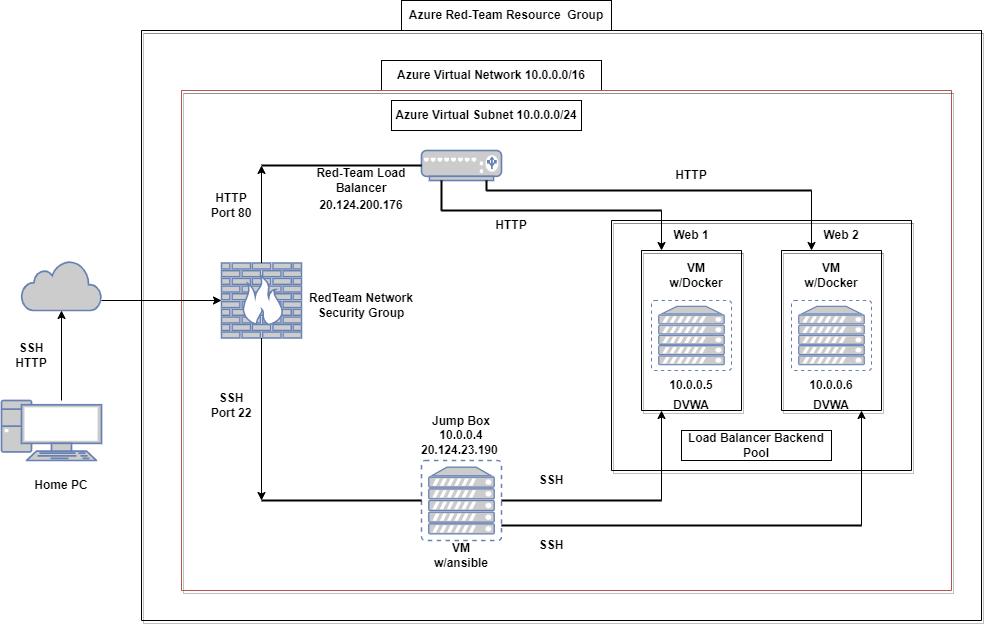

The diagram above was exported from draw.io. Its source (the exported page's mxGraphModel, read from the mxfile embedded in the PNG):
<mxGraphModel dx="2272" dy="794" grid="1" gridSize="10" guides="1" tooltips="1" connect="1" arrows="1" fold="1" page="1" pageScale="1" pageWidth="850" pageHeight="1100" math="0" shadow="0">
  <root>
    <mxCell id="0" />
    <mxCell id="1" parent="0" />
    <mxCell id="zDrwZXJOYQG2RTsrfDpK-7" value="Azure Red-Team Resource&amp;nbsp; Group" style="whiteSpace=wrap;html=1;fontStyle=1" parent="1" vertex="1">
      <mxGeometry x="340" y="220" width="210" height="30" as="geometry" />
    </mxCell>
    <mxCell id="UboHzgD8buMrklcALeB5-28" value="" style="swimlane;startSize=0;strokeColor=#000000;shadow=1;" parent="1" vertex="1">
      <mxGeometry x="80" y="250" width="840" height="590" as="geometry" />
    </mxCell>
    <mxCell id="zDrwZXJOYQG2RTsrfDpK-5" value="" style="whiteSpace=wrap;html=1;" parent="UboHzgD8buMrklcALeB5-28" vertex="1">
      <mxGeometry x="240" y="30" width="220" height="30" as="geometry" />
    </mxCell>
    <mxCell id="CcNTyw1K7bFW9riLtqGU-23" value="&lt;b&gt;Azure Virtual Network 10.0.0.0/16&lt;/b&gt;" style="text;html=1;strokeColor=none;fillColor=none;align=center;verticalAlign=middle;whiteSpace=wrap;rounded=0;shadow=1;" parent="UboHzgD8buMrklcALeB5-28" vertex="1">
      <mxGeometry x="250" y="30" width="200" height="30" as="geometry" />
    </mxCell>
    <mxCell id="UboHzgD8buMrklcALeB5-36" value="" style="swimlane;startSize=0;strokeColor=#b85450;shadow=1;fillColor=#f8cecc;fontStyle=0" parent="1" vertex="1">
      <mxGeometry x="120" y="310" width="770" height="500" as="geometry" />
    </mxCell>
    <mxCell id="zDrwZXJOYQG2RTsrfDpK-20" value="" style="whiteSpace=wrap;html=1;" parent="UboHzgD8buMrklcALeB5-36" vertex="1">
      <mxGeometry x="210" y="10" width="190" height="30" as="geometry" />
    </mxCell>
    <mxCell id="UboHzgD8buMrklcALeB5-39" value="Jump Box&lt;br&gt;10.0.0.4&lt;br&gt;20.124.23.190&amp;nbsp;" style="text;html=1;strokeColor=none;fillColor=none;align=center;verticalAlign=middle;whiteSpace=wrap;rounded=0;fontStyle=1" parent="UboHzgD8buMrklcALeB5-36" vertex="1">
      <mxGeometry x="250" y="340" width="60" height="10" as="geometry" />
    </mxCell>
    <mxCell id="UboHzgD8buMrklcALeB5-40" value="VM w/ansible" style="text;html=1;strokeColor=none;fillColor=none;align=center;verticalAlign=middle;whiteSpace=wrap;rounded=0;fontStyle=1" parent="UboHzgD8buMrklcALeB5-36" vertex="1">
      <mxGeometry x="250" y="450" width="60" height="30" as="geometry" />
    </mxCell>
    <mxCell id="UboHzgD8buMrklcALeB5-41" value="" style="swimlane;startSize=0;shadow=1;" parent="UboHzgD8buMrklcALeB5-36" vertex="1">
      <mxGeometry x="430" y="130" width="300" height="250" as="geometry" />
    </mxCell>
    <mxCell id="S60kT2o6fmYhg0r4pfNV-1" value="Load Balancer Backend Pool" style="whiteSpace=wrap;html=1;fontStyle=1" parent="UboHzgD8buMrklcALeB5-41" vertex="1">
      <mxGeometry x="70" y="210" width="150" height="30" as="geometry" />
    </mxCell>
    <mxCell id="UboHzgD8buMrklcALeB5-50" value="" style="swimlane;startSize=0;shadow=1;" parent="UboHzgD8buMrklcALeB5-41" vertex="1">
      <mxGeometry x="170" y="30" width="100" height="160" as="geometry" />
    </mxCell>
    <mxCell id="UboHzgD8buMrklcALeB5-54" value="VM w/Docker" style="text;html=1;strokeColor=none;fillColor=none;align=center;verticalAlign=middle;whiteSpace=wrap;rounded=0;fontStyle=1" parent="UboHzgD8buMrklcALeB5-50" vertex="1">
      <mxGeometry x="20" y="10" width="60" height="30" as="geometry" />
    </mxCell>
    <mxCell id="UboHzgD8buMrklcALeB5-57" value="10.0.0.6" style="text;html=1;strokeColor=none;fillColor=none;align=center;verticalAlign=middle;whiteSpace=wrap;rounded=0;fontStyle=1" parent="UboHzgD8buMrklcALeB5-50" vertex="1">
      <mxGeometry x="20" y="120" width="60" height="30" as="geometry" />
    </mxCell>
    <mxCell id="zDrwZXJOYQG2RTsrfDpK-12" value="DVWA" style="text;html=1;strokeColor=none;fillColor=none;align=center;verticalAlign=middle;whiteSpace=wrap;rounded=0;fontStyle=1" parent="UboHzgD8buMrklcALeB5-50" vertex="1">
      <mxGeometry x="20" y="140" width="60" height="30" as="geometry" />
    </mxCell>
    <mxCell id="zDrwZXJOYQG2RTsrfDpK-4" value="" style="fontColor=#0066CC;verticalAlign=top;verticalLabelPosition=bottom;labelPosition=center;align=center;html=1;outlineConnect=0;fillColor=#CCCCCC;strokeColor=#6881B3;gradientColor=none;gradientDirection=north;strokeWidth=2;shape=mxgraph.networks.virtual_server;" parent="UboHzgD8buMrklcALeB5-50" vertex="1">
      <mxGeometry x="10" y="50" width="80" height="70" as="geometry" />
    </mxCell>
    <mxCell id="UboHzgD8buMrklcALeB5-52" value="Web 2" style="text;html=1;strokeColor=none;fillColor=none;align=center;verticalAlign=middle;whiteSpace=wrap;rounded=0;fontStyle=1" parent="UboHzgD8buMrklcALeB5-41" vertex="1">
      <mxGeometry x="200" width="60" height="30" as="geometry" />
    </mxCell>
    <mxCell id="UboHzgD8buMrklcALeB5-49" value="" style="swimlane;startSize=0;shadow=1;" parent="UboHzgD8buMrklcALeB5-41" vertex="1">
      <mxGeometry x="30" y="30" width="100" height="160" as="geometry" />
    </mxCell>
    <mxCell id="UboHzgD8buMrklcALeB5-53" value="VM w/Docker" style="text;html=1;strokeColor=none;fillColor=none;align=center;verticalAlign=middle;whiteSpace=wrap;rounded=0;fontStyle=1" parent="UboHzgD8buMrklcALeB5-49" vertex="1">
      <mxGeometry x="25" y="10" width="60" height="30" as="geometry" />
    </mxCell>
    <mxCell id="UboHzgD8buMrklcALeB5-55" value="10.0.0.5" style="text;html=1;strokeColor=none;fillColor=none;align=center;verticalAlign=middle;whiteSpace=wrap;rounded=0;fontStyle=1" parent="UboHzgD8buMrklcALeB5-49" vertex="1">
      <mxGeometry x="20" y="120" width="60" height="30" as="geometry" />
    </mxCell>
    <mxCell id="zDrwZXJOYQG2RTsrfDpK-3" value="" style="fontColor=#0066CC;verticalAlign=top;verticalLabelPosition=bottom;labelPosition=center;align=center;html=1;outlineConnect=0;fillColor=#CCCCCC;strokeColor=#6881B3;gradientColor=none;gradientDirection=north;strokeWidth=2;shape=mxgraph.networks.virtual_server;" parent="UboHzgD8buMrklcALeB5-49" vertex="1">
      <mxGeometry x="10" y="50" width="80" height="70" as="geometry" />
    </mxCell>
    <mxCell id="zDrwZXJOYQG2RTsrfDpK-11" value="DVWA" style="text;html=1;strokeColor=none;fillColor=none;align=center;verticalAlign=middle;whiteSpace=wrap;rounded=0;fontStyle=1" parent="UboHzgD8buMrklcALeB5-49" vertex="1">
      <mxGeometry x="20" y="140" width="60" height="30" as="geometry" />
    </mxCell>
    <mxCell id="UboHzgD8buMrklcALeB5-51" value="Web 1" style="text;html=1;strokeColor=none;fillColor=none;align=center;verticalAlign=middle;whiteSpace=wrap;rounded=0;fontStyle=1" parent="UboHzgD8buMrklcALeB5-41" vertex="1">
      <mxGeometry x="50" width="60" height="30" as="geometry" />
    </mxCell>
    <mxCell id="UboHzgD8buMrklcALeB5-5" value="" style="fontColor=#0066CC;verticalAlign=top;verticalLabelPosition=bottom;labelPosition=center;align=center;html=1;outlineConnect=0;fillColor=#CCCCCC;strokeColor=#6881B3;gradientColor=none;gradientDirection=north;strokeWidth=2;shape=mxgraph.networks.firewall;" parent="UboHzgD8buMrklcALeB5-36" vertex="1">
      <mxGeometry x="40" y="172.5" width="80" height="75" as="geometry" />
    </mxCell>
    <mxCell id="CcNTyw1K7bFW9riLtqGU-3" value="&lt;b&gt;20.124.200.176&lt;/b&gt;" style="text;html=1;strokeColor=none;fillColor=none;align=center;verticalAlign=middle;whiteSpace=wrap;rounded=0;" parent="UboHzgD8buMrklcALeB5-36" vertex="1">
      <mxGeometry x="150" y="100" width="60" height="30" as="geometry" />
    </mxCell>
    <mxCell id="aNEYMiH8lQmuJa7eRF2M-1" value="" style="fontColor=#0066CC;verticalAlign=top;verticalLabelPosition=bottom;labelPosition=center;align=center;html=1;outlineConnect=0;fillColor=#CCCCCC;strokeColor=#6881B3;gradientColor=none;gradientDirection=north;strokeWidth=2;shape=mxgraph.networks.load_balancer;" parent="UboHzgD8buMrklcALeB5-36" vertex="1">
      <mxGeometry x="240" y="60" width="80" height="30" as="geometry" />
    </mxCell>
    <mxCell id="zDrwZXJOYQG2RTsrfDpK-2" value="" style="fontColor=#0066CC;verticalAlign=top;verticalLabelPosition=bottom;labelPosition=center;align=center;html=1;outlineConnect=0;fillColor=#CCCCCC;strokeColor=#6881B3;gradientColor=none;gradientDirection=north;strokeWidth=2;shape=mxgraph.networks.virtual_server;" parent="UboHzgD8buMrklcALeB5-36" vertex="1">
      <mxGeometry x="240" y="370" width="80" height="80" as="geometry" />
    </mxCell>
    <mxCell id="zDrwZXJOYQG2RTsrfDpK-19" value="Azure Virtual Subnet 10.0.0.0/24" style="text;html=1;strokeColor=none;fillColor=none;align=center;verticalAlign=middle;whiteSpace=wrap;rounded=0;fontStyle=1" parent="UboHzgD8buMrklcALeB5-36" vertex="1">
      <mxGeometry x="190" y="10" width="230" height="30" as="geometry" />
    </mxCell>
    <mxCell id="H3HASOm6BBwr_r-XRaRs-11" value="" style="line;strokeWidth=2;html=1;" parent="UboHzgD8buMrklcALeB5-36" vertex="1">
      <mxGeometry x="320" y="405" width="160" height="10" as="geometry" />
    </mxCell>
    <mxCell id="H3HASOm6BBwr_r-XRaRs-13" value="" style="endArrow=classic;html=1;rounded=0;exitX=1;exitY=0.5;exitDx=0;exitDy=0;exitPerimeter=0;fontStyle=1;" parent="UboHzgD8buMrklcALeB5-36" source="H3HASOm6BBwr_r-XRaRs-11" edge="1">
      <mxGeometry width="50" height="50" relative="1" as="geometry">
        <mxPoint x="340" y="300" as="sourcePoint" />
        <mxPoint x="480" y="320" as="targetPoint" />
        <Array as="points" />
      </mxGeometry>
    </mxCell>
    <mxCell id="H3HASOm6BBwr_r-XRaRs-16" value="" style="line;strokeWidth=2;html=1;" parent="UboHzgD8buMrklcALeB5-36" vertex="1">
      <mxGeometry x="320" y="430" width="360" height="10" as="geometry" />
    </mxCell>
    <mxCell id="H3HASOm6BBwr_r-XRaRs-17" value="" style="endArrow=classic;html=1;rounded=0;fontStyle=1;" parent="UboHzgD8buMrklcALeB5-36" edge="1">
      <mxGeometry width="50" height="50" relative="1" as="geometry">
        <mxPoint x="680" y="435" as="sourcePoint" />
        <mxPoint x="680" y="320" as="targetPoint" />
      </mxGeometry>
    </mxCell>
    <mxCell id="H3HASOm6BBwr_r-XRaRs-18" value="SSH" style="text;html=1;strokeColor=none;fillColor=none;align=center;verticalAlign=middle;whiteSpace=wrap;rounded=0;fontStyle=1" parent="UboHzgD8buMrklcALeB5-36" vertex="1">
      <mxGeometry x="340" y="440" width="60" height="30" as="geometry" />
    </mxCell>
    <mxCell id="H3HASOm6BBwr_r-XRaRs-19" value="SSH" style="text;html=1;strokeColor=none;fillColor=none;align=center;verticalAlign=middle;whiteSpace=wrap;rounded=0;fontStyle=1" parent="UboHzgD8buMrklcALeB5-36" vertex="1">
      <mxGeometry x="340" y="375" width="60" height="30" as="geometry" />
    </mxCell>
    <mxCell id="H3HASOm6BBwr_r-XRaRs-21" value="RedTeam Network Security Group" style="text;html=1;strokeColor=none;fillColor=none;align=center;verticalAlign=middle;whiteSpace=wrap;rounded=0;fontStyle=1" parent="UboHzgD8buMrklcALeB5-36" vertex="1">
      <mxGeometry x="110" y="200" width="140" height="30" as="geometry" />
    </mxCell>
    <mxCell id="H3HASOm6BBwr_r-XRaRs-22" value="" style="line;strokeWidth=2;html=1;" parent="UboHzgD8buMrklcALeB5-36" vertex="1">
      <mxGeometry x="80" y="405" width="160" height="10" as="geometry" />
    </mxCell>
    <mxCell id="H3HASOm6BBwr_r-XRaRs-24" value="" style="endArrow=classic;html=1;rounded=0;exitX=0.5;exitY=1;exitDx=0;exitDy=0;exitPerimeter=0;entryX=0;entryY=0.5;entryDx=0;entryDy=0;entryPerimeter=0;fontStyle=1" parent="UboHzgD8buMrklcALeB5-36" source="UboHzgD8buMrklcALeB5-5" target="H3HASOm6BBwr_r-XRaRs-22" edge="1">
      <mxGeometry width="50" height="50" relative="1" as="geometry">
        <mxPoint x="60" y="330" as="sourcePoint" />
        <mxPoint x="110" y="280" as="targetPoint" />
      </mxGeometry>
    </mxCell>
    <mxCell id="H3HASOm6BBwr_r-XRaRs-27" value="" style="endArrow=classic;html=1;rounded=0;exitX=0.5;exitY=0;exitDx=0;exitDy=0;exitPerimeter=0;entryX=0;entryY=0.5;entryDx=0;entryDy=0;entryPerimeter=0;" parent="UboHzgD8buMrklcALeB5-36" source="UboHzgD8buMrklcALeB5-5" target="H3HASOm6BBwr_r-XRaRs-28" edge="1">
      <mxGeometry width="50" height="50" relative="1" as="geometry">
        <mxPoint x="70" y="130" as="sourcePoint" />
        <mxPoint x="80" y="80" as="targetPoint" />
      </mxGeometry>
    </mxCell>
    <mxCell id="H3HASOm6BBwr_r-XRaRs-28" value="" style="line;strokeWidth=2;html=1;" parent="UboHzgD8buMrklcALeB5-36" vertex="1">
      <mxGeometry x="80" y="70" width="160" height="10" as="geometry" />
    </mxCell>
    <mxCell id="H3HASOm6BBwr_r-XRaRs-30" value="" style="line;strokeWidth=2;html=1;" parent="UboHzgD8buMrklcALeB5-36" vertex="1">
      <mxGeometry x="305" y="95" width="325" height="10" as="geometry" />
    </mxCell>
    <mxCell id="H3HASOm6BBwr_r-XRaRs-32" value="" style="line;strokeWidth=2;html=1;" parent="UboHzgD8buMrklcALeB5-36" vertex="1">
      <mxGeometry x="260" y="110" width="220" height="20" as="geometry" />
    </mxCell>
    <mxCell id="H3HASOm6BBwr_r-XRaRs-34" value="" style="line;strokeWidth=2;direction=south;html=1;" parent="UboHzgD8buMrklcALeB5-36" vertex="1">
      <mxGeometry x="250" y="90" width="20" height="30" as="geometry" />
    </mxCell>
    <mxCell id="H3HASOm6BBwr_r-XRaRs-35" value="" style="line;strokeWidth=2;direction=south;html=1;" parent="UboHzgD8buMrklcALeB5-36" vertex="1">
      <mxGeometry x="300" y="90" width="10" height="10" as="geometry" />
    </mxCell>
    <mxCell id="H3HASOm6BBwr_r-XRaRs-38" value="" style="endArrow=classic;html=1;rounded=0;exitX=1;exitY=0.5;exitDx=0;exitDy=0;exitPerimeter=0;entryX=0;entryY=1;entryDx=0;entryDy=0;" parent="UboHzgD8buMrklcALeB5-36" source="H3HASOm6BBwr_r-XRaRs-32" target="UboHzgD8buMrklcALeB5-51" edge="1">
      <mxGeometry width="50" height="50" relative="1" as="geometry">
        <mxPoint x="460" y="80" as="sourcePoint" />
        <mxPoint x="510" y="30" as="targetPoint" />
      </mxGeometry>
    </mxCell>
    <mxCell id="H3HASOm6BBwr_r-XRaRs-39" value="" style="endArrow=classic;html=1;rounded=0;exitX=1;exitY=0.5;exitDx=0;exitDy=0;exitPerimeter=0;" parent="UboHzgD8buMrklcALeB5-36" source="H3HASOm6BBwr_r-XRaRs-30" edge="1">
      <mxGeometry width="50" height="50" relative="1" as="geometry">
        <mxPoint x="640" y="90" as="sourcePoint" />
        <mxPoint x="630" y="160" as="targetPoint" />
      </mxGeometry>
    </mxCell>
    <mxCell id="H3HASOm6BBwr_r-XRaRs-40" value="HTTP" style="text;html=1;strokeColor=none;fillColor=none;align=center;verticalAlign=middle;whiteSpace=wrap;rounded=0;fontStyle=1" parent="UboHzgD8buMrklcALeB5-36" vertex="1">
      <mxGeometry x="480" y="70" width="60" height="30" as="geometry" />
    </mxCell>
    <mxCell id="H3HASOm6BBwr_r-XRaRs-41" value="HTTP" style="text;html=1;strokeColor=none;fillColor=none;align=center;verticalAlign=middle;whiteSpace=wrap;rounded=0;fontStyle=1" parent="UboHzgD8buMrklcALeB5-36" vertex="1">
      <mxGeometry x="300" y="120" width="60" height="30" as="geometry" />
    </mxCell>
    <mxCell id="H3HASOm6BBwr_r-XRaRs-46" value="Red-Team Load Balancer" style="text;html=1;strokeColor=none;fillColor=none;align=center;verticalAlign=middle;whiteSpace=wrap;rounded=0;fontStyle=1" parent="UboHzgD8buMrklcALeB5-36" vertex="1">
      <mxGeometry x="115" y="75" width="130" height="30" as="geometry" />
    </mxCell>
    <mxCell id="H3HASOm6BBwr_r-XRaRs-47" value="HTTP&lt;br&gt;Port 80" style="text;html=1;strokeColor=none;fillColor=none;align=center;verticalAlign=middle;whiteSpace=wrap;rounded=0;fontStyle=1" parent="UboHzgD8buMrklcALeB5-36" vertex="1">
      <mxGeometry x="20" y="100" width="60" height="30" as="geometry" />
    </mxCell>
    <mxCell id="H3HASOm6BBwr_r-XRaRs-48" value="SSH&lt;br&gt;Port 22" style="text;html=1;strokeColor=none;fillColor=none;align=center;verticalAlign=middle;whiteSpace=wrap;rounded=0;fontStyle=1" parent="UboHzgD8buMrklcALeB5-36" vertex="1">
      <mxGeometry x="20" y="300" width="60" height="30" as="geometry" />
    </mxCell>
    <mxCell id="aNEYMiH8lQmuJa7eRF2M-2" value="" style="html=1;outlineConnect=0;fillColor=#CCCCCC;strokeColor=#6881B3;gradientColor=none;gradientDirection=north;strokeWidth=2;shape=mxgraph.networks.cloud;fontColor=#ffffff;" parent="1" vertex="1">
      <mxGeometry x="-40" y="480" width="80" height="50" as="geometry" />
    </mxCell>
    <mxCell id="zDrwZXJOYQG2RTsrfDpK-14" value="" style="fontColor=#0066CC;verticalAlign=top;verticalLabelPosition=bottom;labelPosition=center;align=center;html=1;outlineConnect=0;fillColor=#CCCCCC;strokeColor=#6881B3;gradientColor=none;gradientDirection=north;strokeWidth=2;shape=mxgraph.networks.pc;" parent="1" vertex="1">
      <mxGeometry x="-60" y="620" width="100" height="60" as="geometry" />
    </mxCell>
    <mxCell id="zDrwZXJOYQG2RTsrfDpK-15" value="" style="endArrow=classic;html=1;rounded=0;entryX=0.5;entryY=1;entryDx=0;entryDy=0;entryPerimeter=0;" parent="1" target="aNEYMiH8lQmuJa7eRF2M-2" edge="1">
      <mxGeometry width="50" height="50" relative="1" as="geometry">
        <mxPoint y="620" as="sourcePoint" />
        <mxPoint x="30" y="540" as="targetPoint" />
      </mxGeometry>
    </mxCell>
    <mxCell id="zDrwZXJOYQG2RTsrfDpK-17" value="SSH&lt;br&gt;HTTP" style="text;html=1;strokeColor=none;fillColor=none;align=center;verticalAlign=middle;whiteSpace=wrap;rounded=0;fontStyle=1" parent="1" vertex="1">
      <mxGeometry x="-60" y="560" width="60" height="30" as="geometry" />
    </mxCell>
    <mxCell id="zDrwZXJOYQG2RTsrfDpK-23" value="" style="endArrow=classic;html=1;rounded=0;" parent="1" target="UboHzgD8buMrklcALeB5-5" edge="1">
      <mxGeometry width="50" height="50" relative="1" as="geometry">
        <mxPoint x="40" y="520" as="sourcePoint" />
        <mxPoint x="380" y="530" as="targetPoint" />
      </mxGeometry>
    </mxCell>
    <mxCell id="H3HASOm6BBwr_r-XRaRs-9" value="Home PC" style="text;html=1;strokeColor=none;fillColor=none;align=center;verticalAlign=middle;whiteSpace=wrap;rounded=0;fontStyle=1" parent="1" vertex="1">
      <mxGeometry x="-30" y="690" width="60" height="30" as="geometry" />
    </mxCell>
  </root>
</mxGraphModel>